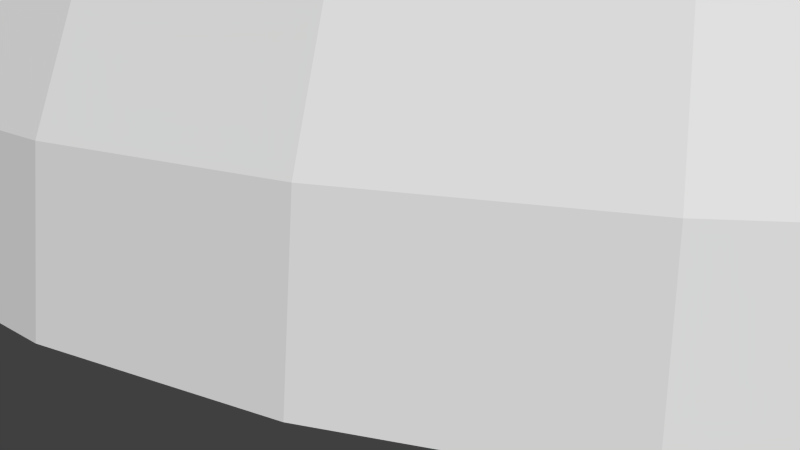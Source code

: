 # Source: skydome.blend  (saved by Blender 2.61.0; exported with 4.5.12 LTS)
import bpy
from mathutils import Matrix  # noqa: F401  (used for matrix-valued properties, if any)

bpy.ops.wm.read_factory_settings(use_empty=True)
scene = bpy.context.scene
scene.name = 'Scene'

# ---- collections
col_collection_1 = bpy.data.collections.new('Collection 1'); scene.collection.children.link(col_collection_1)
col_collection_20 = bpy.data.collections.new('Collection 20'); scene.collection.children.link(col_collection_20)
col_collection_20.hide_render = True
col_collection_20.hide_viewport = True

# ---- materials (node trees are filled in below, after node groups)
mat_skydomematerial = bpy.data.materials.new('SkyDomeMaterial')
mat_skydomematerial.alpha_threshold = 0.0
mat_skydomematerial.use_transparent_shadow = False
mat_skydomematerial.roughness = 0.5
mat_skydomematerial.line_color = (0.0, 0.0, 0.0, 1.0)

# ---- material node trees

# ---- world
world_world = bpy.data.worlds.new('World'); scene.world = world_world
world_world.color = (0.05088, 0.05088, 0.05088)
world_world.use_sun_shadow = False
world_world.sun_shadow_jitter_overblur = 0.0
world_world.cycles.sampling_method = 'MANUAL'
world_world.cycles.sample_map_resolution = 256

# ---- cameras
cam_camera = bpy.data.cameras.new('Camera')
cam_camera.clip_end = 100.0
cam_camera.lens = 35.0
cam_camera.sensor_width = 32.0
cam_camera.sensor_height = 18.0
cam_camera.ortho_scale = 7.314
cam_camera.dof.focus_distance = 0.0
cam_camera.dof.aperture_fstop = 128.0

# ---- meshes
me_sphere = bpy.data.meshes.new('Sphere')
me_sphere.from_pydata([(0.9808, 0.1951, 5.96e-08), (0.9619, 0.1913, 0.1951), (0.9061, 0.1802, 0.3827), (0.8155, 0.1622, 0.5556), (0.6935, 0.1379, 0.7071), (0.5449, 0.1084, 0.8315), (0.3753, 0.07466, 0.9239), (0.1913, 0.03806, 0.9808), (0.1802, 0.07466, 0.9808), (0.3536, 0.1464, 0.9239), (0.5133, 0.2126, 0.8315), (0.6533, 0.2706, 0.7071), (0.7682, 0.3182, 0.5556), (0.8536, 0.3536, 0.3827), (0.9061, 0.3753, 0.1951), (0.9239, 0.3827, 5.96e-08), (0.8315, 0.5556, 5.96e-08), (0.8155, 0.5449, 0.1951), (0.7682, 0.5133, 0.3827), (0.6913, 0.4619, 0.5556), (0.5879, 0.3928, 0.7071), (0.4619, 0.3087, 0.8315), (0.3182, 0.2126, 0.9239), (0.1622, 0.1084, 0.9808), (0.1379, 0.1379, 0.9808), (0.2706, 0.2706, 0.9239), (0.3928, 0.3928, 0.8315), (0.5, 0.5, 0.7071), (0.5879, 0.5879, 0.5556), (0.6533, 0.6533, 0.3827), (0.6935, 0.6935, 0.1951), (0.7071, 0.7071, 5.96e-08), (0.5556, 0.8315, 5.96e-08), (0.5449, 0.8155, 0.1951), (0.5133, 0.7682, 0.3827), (0.4619, 0.6913, 0.5556), (0.3928, 0.5879, 0.7071), (0.3087, 0.4619, 0.8315), (0.2126, 0.3182, 0.9239), (0.1084, 0.1622, 0.9808), (0.07466, 0.1802, 0.9808), (0.1464, 0.3536, 0.9239), (0.2126, 0.5133, 0.8315), (0.2706, 0.6533, 0.7071), (0.3182, 0.7682, 0.5556), (0.3536, 0.8536, 0.3827), (0.3753, 0.9061, 0.1951), (0.3827, 0.9239, 5.96e-08), (0.1951, 0.9808, 5.96e-08), (0.1913, 0.9619, 0.1951), (0.1802, 0.9061, 0.3827), (0.1622, 0.8155, 0.5556), (0.1379, 0.6935, 0.7071), (0.1084, 0.5449, 0.8315), (0.07466, 0.3753, 0.9239), (0.03806, 0.1913, 0.9808), (-1.118e-08, 0.1951, 0.9808), (-2.235e-08, 0.3827, 0.9239), (-5.215e-08, 0.5556, 0.8315), (1.49e-08, 0.7071, 0.7071), (-8.941e-08, 0.8315, 0.5556), (4.47e-08, 0.9239, 0.3827), (-8.941e-08, 0.9808, 0.1951), (-1.639e-07, 1.0, 5.96e-08), (-0.1951, 0.9808, 5.96e-08), (-0.1913, 0.9619, 0.1951), (-0.1802, 0.9061, 0.3827), (-0.1622, 0.8155, 0.5556), (-0.1379, 0.6935, 0.7071), (-0.1084, 0.5449, 0.8315), (-0.07466, 0.3753, 0.9239), (-0.03806, 0.1913, 0.9808), (-0.07466, 0.1802, 0.9808), (-0.1464, 0.3536, 0.9239), (-0.2126, 0.5133, 0.8315), (-0.2706, 0.6533, 0.7071), (-0.3182, 0.7682, 0.5556), (-0.3536, 0.8536, 0.3827), (-0.3753, 0.9061, 0.1951), (-0.3827, 0.9239, 5.96e-08), (-0.5556, 0.8315, 5.96e-08), (-0.5449, 0.8155, 0.1951), (-0.5133, 0.7682, 0.3827), (-0.4619, 0.6913, 0.5556), (-0.3928, 0.5879, 0.7071), (-0.3087, 0.4619, 0.8315), (-0.2126, 0.3182, 0.9239), (-0.1084, 0.1622, 0.9808), (-0.1379, 0.1379, 0.9808), (-0.2706, 0.2706, 0.9239), (-0.3928, 0.3928, 0.8315), (-0.5, 0.5, 0.7071), (-0.5879, 0.5879, 0.5556), (-0.6533, 0.6533, 0.3827), (-0.6935, 0.6935, 0.1951), (-0.7071, 0.7071, 5.96e-08), (-0.8315, 0.5556, 5.96e-08), (-0.8155, 0.5449, 0.1951), (-0.7682, 0.5133, 0.3827), (-0.6913, 0.4619, 0.5556), (-0.5879, 0.3928, 0.7071), (-0.4619, 0.3087, 0.8315), (-0.3182, 0.2126, 0.9239), (-0.1622, 0.1084, 0.9808), (-0.1802, 0.07466, 0.9808), (-0.3536, 0.1464, 0.9239), (-0.5133, 0.2126, 0.8315), (-0.6533, 0.2706, 0.7071), (-0.7682, 0.3182, 0.5556), (-0.8536, 0.3536, 0.3827), (-0.9061, 0.3753, 0.1951), (-0.9239, 0.3827, 5.96e-08), (-0.9808, 0.1951, 5.96e-08), (-0.9619, 0.1913, 0.1951), (-0.9061, 0.1802, 0.3827), (-0.8155, 0.1622, 0.5556), (-0.6935, 0.1379, 0.7071), (-0.5449, 0.1084, 0.8315), (-0.3753, 0.07466, 0.9239), (-0.1913, 0.03806, 0.9808), (-0.1951, -7.451e-09, 0.9808), (-0.3827, -5.215e-08, 0.9239), (-0.5556, -9.686e-08, 0.8315), (-0.7071, -1.49e-08, 0.7071), (-0.8315, -1.043e-07, 0.5556), (-0.9239, 2.98e-08, 0.3827), (-0.9808, -1.341e-07, 0.1951), (-1.0, -3.278e-07, 5.96e-08), (-0.9808, -0.1951, 5.96e-08), (-0.9619, -0.1913, 0.1951), (-0.9061, -0.1802, 0.3827), (-0.8155, -0.1622, 0.5556), (-0.6935, -0.1379, 0.7071), (-0.5449, -0.1084, 0.8315), (-0.3753, -0.07466, 0.9239), (-0.1913, -0.03806, 0.9808), (-0.1802, -0.07466, 0.9808), (-0.3536, -0.1464, 0.9239), (-0.5133, -0.2126, 0.8315), (-0.6533, -0.2706, 0.7071), (-0.7682, -0.3182, 0.5556), (-0.8536, -0.3536, 0.3827), (-0.9061, -0.3753, 0.1951), (-0.9239, -0.3827, 5.96e-08), (-0.8315, -0.5556, 5.96e-08), (-0.8155, -0.5449, 0.1951), (-0.7682, -0.5133, 0.3827), (-0.6913, -0.4619, 0.5556), (-0.5879, -0.3928, 0.7071), (-0.4619, -0.3087, 0.8315), (-0.3182, -0.2126, 0.9239), (-0.1622, -0.1084, 0.9808), (-0.1379, -0.1379, 0.9808), (-0.2706, -0.2706, 0.9239), (-0.3928, -0.3928, 0.8315), (-0.5, -0.5, 0.7071), (-0.5879, -0.5879, 0.5556), (-0.6533, -0.6533, 0.3827), (-0.6935, -0.6935, 0.1951), (-0.7071, -0.7071, 5.96e-08), (-0.5556, -0.8315, 5.96e-08), (-0.5449, -0.8155, 0.1951), (-0.5133, -0.7682, 0.3827), (-0.4619, -0.6913, 0.5556), (-0.3928, -0.5879, 0.7071), (-0.3087, -0.4619, 0.8315), (-0.2126, -0.3182, 0.9239), (-0.1084, -0.1622, 0.9808), (0.0, 0.0, 1.0), (-0.07466, -0.1802, 0.9808), (-0.1464, -0.3536, 0.9239), (-0.2126, -0.5133, 0.8315), (-0.2706, -0.6533, 0.7071), (-0.3182, -0.7682, 0.5556), (-0.3536, -0.8536, 0.3827), (-0.3753, -0.9061, 0.1951), (-0.3827, -0.9239, 5.96e-08), (-0.1951, -0.9808, 5.96e-08), (-0.1913, -0.9619, 0.1951), (-0.1802, -0.9061, 0.3827), (-0.1622, -0.8155, 0.5556), (-0.1379, -0.6935, 0.7071), (-0.1084, -0.5449, 0.8315), (-0.07466, -0.3753, 0.9239), (-0.03806, -0.1913, 0.9808), (1.863e-08, -0.1951, 0.9808), (5.215e-08, -0.3827, 0.9239), (1.49e-07, -0.5556, 0.8315), (2.98e-08, -0.7071, 0.7071), (1.043e-07, -0.8315, 0.5556), (1.49e-08, -0.9239, 0.3827), (2.682e-07, -0.9808, 0.1951), (4.47e-07, -1.0, 5.96e-08), (0.1951, -0.9808, 5.96e-08), (0.1913, -0.9619, 0.1951), (0.1802, -0.9061, 0.3827), (0.1622, -0.8155, 0.5556), (0.1379, -0.6935, 0.7071), (0.1084, -0.5449, 0.8315), (0.07466, -0.3753, 0.9239), (0.03806, -0.1913, 0.9808), (0.07466, -0.1802, 0.9808), (0.1464, -0.3536, 0.9239), (0.2126, -0.5133, 0.8315), (0.2706, -0.6533, 0.7071), (0.3182, -0.7682, 0.5556), (0.3536, -0.8536, 0.3827), (0.3753, -0.9061, 0.1951), (0.3827, -0.9239, 5.96e-08), (0.5556, -0.8315, 5.96e-08), (0.5449, -0.8155, 0.1951), (0.5133, -0.7682, 0.3827), (0.4619, -0.6913, 0.5556), (0.3928, -0.5879, 0.7071), (0.3087, -0.4619, 0.8315), (0.2126, -0.3182, 0.9239), (0.1084, -0.1622, 0.9808), (0.1379, -0.1379, 0.9808), (0.2706, -0.2706, 0.9239), (0.3928, -0.3928, 0.8315), (0.5, -0.5, 0.7071), (0.5879, -0.5879, 0.5556), (0.6533, -0.6533, 0.3827), (0.6935, -0.6935, 0.1951), (0.7071, -0.7071, 5.96e-08), (0.8315, -0.5556, 5.96e-08), (0.8155, -0.5449, 0.1951), (0.7682, -0.5133, 0.3827), (0.6913, -0.4619, 0.5556), (0.5879, -0.3928, 0.7071), (0.4619, -0.3087, 0.8315), (0.3182, -0.2126, 0.9239), (0.1622, -0.1084, 0.9808), (0.1802, -0.07466, 0.9808), (0.3536, -0.1464, 0.9239), (0.5133, -0.2126, 0.8315), (0.6533, -0.2706, 0.7071), (0.7682, -0.3182, 0.5556), (0.8536, -0.3536, 0.3827), (0.9061, -0.3753, 0.1951), (0.9239, -0.3827, 5.96e-08), (0.9808, -0.1951, 5.96e-08), (0.9619, -0.1913, 0.1951), (0.9061, -0.1802, 0.3827), (0.8155, -0.1622, 0.5556), (0.6935, -0.1379, 0.7071), (0.5449, -0.1084, 0.8315), (0.3753, -0.07466, 0.9239), (0.1913, -0.03806, 0.9808), (0.1951, 1.49e-08, 0.9808), (0.3827, 6.706e-08, 0.9239), (0.5556, 2.161e-07, 0.8315), (0.7071, 8.941e-08, 0.7071), (0.8315, 1.341e-07, 0.5556), (0.9239, 5.96e-08, 0.3827), (0.9808, 2.831e-07, 0.1951), (1.0, 4.768e-07, 5.96e-08)], [], [(0, 256, 255, 1), (254, 2, 1, 255), (253, 3, 2, 254), (252, 4, 3, 253), (251, 5, 4, 252), (250, 6, 5, 251), (249, 7, 6, 250), (168, 7, 249), (168, 8, 7), (7, 8, 9, 6), (6, 9, 10, 5), (5, 10, 11, 4), (4, 11, 12, 3), (3, 12, 13, 2), (2, 13, 14, 1), (15, 0, 1, 14), (14, 17, 16, 15), (13, 18, 17, 14), (12, 19, 18, 13), (11, 20, 19, 12), (10, 21, 20, 11), (9, 22, 21, 10), (8, 23, 22, 9), (168, 23, 8), (168, 24, 23), (23, 24, 25, 22), (22, 25, 26, 21), (21, 26, 27, 20), (20, 27, 28, 19), (19, 28, 29, 18), (18, 29, 30, 17), (17, 30, 31, 16), (30, 33, 32, 31), (29, 34, 33, 30), (28, 35, 34, 29), (27, 36, 35, 28), (26, 37, 36, 27), (25, 38, 37, 26), (24, 39, 38, 25), (168, 39, 24), (168, 40, 39), (39, 40, 41, 38), (38, 41, 42, 37), (37, 42, 43, 36), (36, 43, 44, 35), (35, 44, 45, 34), (34, 45, 46, 33), (33, 46, 47, 32), (46, 49, 48, 47), (45, 50, 49, 46), (44, 51, 50, 45), (43, 52, 51, 44), (42, 53, 52, 43), (41, 54, 53, 42), (40, 55, 54, 41), (168, 55, 40), (168, 56, 55), (55, 56, 57, 54), (54, 57, 58, 53), (53, 58, 59, 52), (52, 59, 60, 51), (51, 60, 61, 50), (50, 61, 62, 49), (49, 62, 63, 48), (62, 65, 64, 63), (61, 66, 65, 62), (60, 67, 66, 61), (59, 68, 67, 60), (58, 69, 68, 59), (57, 70, 69, 58), (56, 71, 70, 57), (168, 71, 56), (168, 72, 71), (71, 72, 73, 70), (70, 73, 74, 69), (69, 74, 75, 68), (68, 75, 76, 67), (67, 76, 77, 66), (66, 77, 78, 65), (65, 78, 79, 64), (78, 81, 80, 79), (77, 82, 81, 78), (76, 83, 82, 77), (75, 84, 83, 76), (74, 85, 84, 75), (73, 86, 85, 74), (72, 87, 86, 73), (168, 87, 72), (168, 88, 87), (87, 88, 89, 86), (86, 89, 90, 85), (85, 90, 91, 84), (84, 91, 92, 83), (83, 92, 93, 82), (82, 93, 94, 81), (81, 94, 95, 80), (94, 97, 96, 95), (93, 98, 97, 94), (92, 99, 98, 93), (91, 100, 99, 92), (90, 101, 100, 91), (89, 102, 101, 90), (88, 103, 102, 89), (168, 103, 88), (168, 104, 103), (103, 104, 105, 102), (102, 105, 106, 101), (101, 106, 107, 100), (100, 107, 108, 99), (99, 108, 109, 98), (98, 109, 110, 97), (97, 110, 111, 96), (110, 113, 112, 111), (109, 114, 113, 110), (108, 115, 114, 109), (107, 116, 115, 108), (106, 117, 116, 107), (105, 118, 117, 106), (104, 119, 118, 105), (168, 119, 104), (168, 120, 119), (119, 120, 121, 118), (118, 121, 122, 117), (117, 122, 123, 116), (116, 123, 124, 115), (115, 124, 125, 114), (114, 125, 126, 113), (113, 126, 127, 112), (126, 129, 128, 127), (125, 130, 129, 126), (124, 131, 130, 125), (123, 132, 131, 124), (122, 133, 132, 123), (121, 134, 133, 122), (120, 135, 134, 121), (168, 135, 120), (168, 136, 135), (135, 136, 137, 134), (134, 137, 138, 133), (133, 138, 139, 132), (132, 139, 140, 131), (131, 140, 141, 130), (130, 141, 142, 129), (129, 142, 143, 128), (142, 145, 144, 143), (141, 146, 145, 142), (140, 147, 146, 141), (139, 148, 147, 140), (138, 149, 148, 139), (137, 150, 149, 138), (136, 151, 150, 137), (168, 151, 136), (168, 152, 151), (151, 152, 153, 150), (150, 153, 154, 149), (149, 154, 155, 148), (148, 155, 156, 147), (147, 156, 157, 146), (146, 157, 158, 145), (145, 158, 159, 144), (158, 161, 160, 159), (157, 162, 161, 158), (156, 163, 162, 157), (155, 164, 163, 156), (154, 165, 164, 155), (153, 166, 165, 154), (152, 167, 166, 153), (168, 167, 152), (168, 169, 167), (167, 169, 170, 166), (166, 170, 171, 165), (165, 171, 172, 164), (164, 172, 173, 163), (163, 173, 174, 162), (162, 174, 175, 161), (161, 175, 176, 160), (175, 178, 177, 176), (174, 179, 178, 175), (173, 180, 179, 174), (172, 181, 180, 173), (171, 182, 181, 172), (170, 183, 182, 171), (169, 184, 183, 170), (168, 184, 169), (168, 185, 184), (184, 185, 186, 183), (183, 186, 187, 182), (182, 187, 188, 181), (181, 188, 189, 180), (180, 189, 190, 179), (179, 190, 191, 178), (178, 191, 192, 177), (191, 194, 193, 192), (190, 195, 194, 191), (189, 196, 195, 190), (188, 197, 196, 189), (187, 198, 197, 188), (186, 199, 198, 187), (185, 200, 199, 186), (168, 200, 185), (168, 201, 200), (200, 201, 202, 199), (199, 202, 203, 198), (198, 203, 204, 197), (197, 204, 205, 196), (196, 205, 206, 195), (195, 206, 207, 194), (194, 207, 208, 193), (207, 210, 209, 208), (206, 211, 210, 207), (205, 212, 211, 206), (204, 213, 212, 205), (203, 214, 213, 204), (202, 215, 214, 203), (201, 216, 215, 202), (168, 216, 201), (168, 217, 216), (216, 217, 218, 215), (215, 218, 219, 214), (214, 219, 220, 213), (213, 220, 221, 212), (212, 221, 222, 211), (211, 222, 223, 210), (210, 223, 224, 209), (223, 226, 225, 224), (222, 227, 226, 223), (221, 228, 227, 222), (220, 229, 228, 221), (219, 230, 229, 220), (218, 231, 230, 219), (217, 232, 231, 218), (168, 232, 217), (168, 233, 232), (232, 233, 234, 231), (231, 234, 235, 230), (230, 235, 236, 229), (229, 236, 237, 228), (228, 237, 238, 227), (227, 238, 239, 226), (226, 239, 240, 225), (239, 242, 241, 240), (238, 243, 242, 239), (237, 244, 243, 238), (236, 245, 244, 237), (235, 246, 245, 236), (234, 247, 246, 235), (233, 248, 247, 234), (168, 248, 233), (168, 249, 248), (248, 249, 250, 247), (247, 250, 251, 246), (246, 251, 252, 245), (245, 252, 253, 244), (244, 253, 254, 243), (243, 254, 255, 242), (242, 255, 256, 241)])
_uv = me_sphere.uv_layers.new(name='UVMap')
_uv.uv.foreach_set('vector', [0.3477, 0.9747, 0.2595, 0.9369, 0.3021, 0.8589, 0.3754, 0.8906, 0.3383, 0.7923, 0.3984, 0.818, 0.3754, 0.8906, 0.3021, 0.8589, 0.3707, 0.7333, 0.4185, 0.7543, 0.3984, 0.818, 0.3383, 0.7923, 0.3989, 0.6809, 0.4363, 0.6969, 0.4185, 0.7543, 0.3707, 0.7333, 0.4254, 0.6323, 0.4528, 0.6441, 0.4363, 0.6969, 0.3989, 0.6809, 0.4501, 0.5866, 0.4681, 0.5943, 0.4528, 0.6441, 0.4254, 0.6323, 0.474, 0.5424, 0.483, 0.5462, 0.4681, 0.5943, 0.4501, 0.5866, 0.4975, 0.4987, 0.483, 0.5462, 0.474, 0.5424, 0.4975, 0.4987, 0.4925, 0.5481, 0.483, 0.5462, 0.483, 0.5462, 0.4925, 0.5481, 0.4874, 0.5981, 0.4681, 0.5943, 0.4681, 0.5943, 0.4874, 0.5981, 0.482, 0.6499, 0.4528, 0.6441, 0.4528, 0.6441, 0.482, 0.6499, 0.4761, 0.7046, 0.4363, 0.6969, 0.4363, 0.6969, 0.4761, 0.7046, 0.4699, 0.7647, 0.4185, 0.7543, 0.4185, 0.7543, 0.4699, 0.7647, 0.4625, 0.8305, 0.3984, 0.818, 0.3984, 0.818, 0.4625, 0.8305, 0.4542, 0.9072, 0.3754, 0.8906, 0.4434, 0.9994, 0.3477, 0.9747, 0.3754, 0.8906, 0.4542, 0.9072, 0.4542, 0.9072, 0.5353, 0.9084, 0.5439, 1.0, 0.4434, 0.9994, 0.4625, 0.8305, 0.5281, 0.8316, 0.5353, 0.9084, 0.4542, 0.9072, 0.4699, 0.7647, 0.5225, 0.7649, 0.5281, 0.8316, 0.4625, 0.8305, 0.4761, 0.7046, 0.5166, 0.705, 0.5225, 0.7649, 0.4699, 0.7647, 0.482, 0.6499, 0.5118, 0.65, 0.5166, 0.705, 0.4761, 0.7046, 0.4874, 0.5981, 0.507, 0.5981, 0.5118, 0.65, 0.482, 0.6499, 0.4925, 0.5481, 0.5022, 0.5481, 0.507, 0.5981, 0.4874, 0.5981, 0.4975, 0.4987, 0.5022, 0.5481, 0.4925, 0.5481, 0.4975, 0.4987, 0.5118, 0.5462, 0.5022, 0.5481, 0.5022, 0.5481, 0.5118, 0.5462, 0.5262, 0.5943, 0.507, 0.5981, 0.507, 0.5981, 0.5262, 0.5943, 0.5411, 0.6443, 0.5118, 0.65, 0.5118, 0.65, 0.5411, 0.6443, 0.5566, 0.6974, 0.5166, 0.705, 0.5166, 0.705, 0.5566, 0.6974, 0.5741, 0.755, 0.5225, 0.7649, 0.5225, 0.7649, 0.5741, 0.755, 0.5927, 0.8194, 0.5281, 0.8316, 0.5281, 0.8316, 0.5927, 0.8194, 0.6151, 0.8932, 0.5353, 0.9084, 0.5353, 0.9084, 0.6151, 0.8932, 0.6416, 0.9807, 0.5439, 1.0, 0.6151, 0.8932, 0.6901, 0.8625, 0.7332, 0.9428, 0.6416, 0.9807, 0.5927, 0.8194, 0.6536, 0.7947, 0.6901, 0.8625, 0.6151, 0.8932, 0.5741, 0.755, 0.6227, 0.7351, 0.6536, 0.7947, 0.5927, 0.8194, 0.5566, 0.6974, 0.5943, 0.6821, 0.6227, 0.7351, 0.5741, 0.755, 0.5411, 0.6443, 0.5687, 0.633, 0.5943, 0.6821, 0.5566, 0.6974, 0.5262, 0.5943, 0.5443, 0.587, 0.5687, 0.633, 0.5411, 0.6443, 0.5118, 0.5462, 0.5208, 0.5425, 0.5443, 0.587, 0.5262, 0.5943, 0.4975, 0.4987, 0.5208, 0.5425, 0.5118, 0.5462, 0.4975, 0.4987, 0.5289, 0.5371, 0.5208, 0.5425, 0.5208, 0.5425, 0.5289, 0.5371, 0.5606, 0.5761, 0.5443, 0.587, 0.5443, 0.587, 0.5606, 0.5761, 0.5936, 0.6165, 0.5687, 0.633, 0.5687, 0.633, 0.5936, 0.6165, 0.6282, 0.6597, 0.5943, 0.6821, 0.5943, 0.6821, 0.6282, 0.6597, 0.6665, 0.7061, 0.6227, 0.7351, 0.6227, 0.7351, 0.6665, 0.7061, 0.7085, 0.7584, 0.6536, 0.7947, 0.6536, 0.7947, 0.7085, 0.7584, 0.7575, 0.8177, 0.6901, 0.8625, 0.6901, 0.8625, 0.7575, 0.8177, 0.8153, 0.8879, 0.7332, 0.9428, 0.7575, 0.8177, 0.8147, 0.7607, 0.885, 0.8181, 0.8153, 0.8879, 0.7085, 0.7584, 0.7551, 0.7122, 0.8147, 0.7607, 0.7575, 0.8177, 0.6665, 0.7061, 0.7038, 0.6691, 0.7551, 0.7122, 0.7085, 0.7584, 0.6282, 0.6597, 0.6572, 0.6311, 0.7038, 0.6691, 0.6665, 0.7061, 0.5936, 0.6165, 0.6147, 0.5955, 0.6572, 0.6311, 0.6282, 0.6597, 0.5606, 0.5761, 0.5746, 0.5623, 0.6147, 0.5955, 0.5936, 0.6165, 0.5289, 0.5371, 0.5358, 0.5303, 0.5746, 0.5623, 0.5606, 0.5761, 0.4975, 0.4987, 0.5358, 0.5303, 0.5289, 0.5371, 0.4975, 0.4987, 0.5412, 0.5222, 0.5358, 0.5303, 0.5358, 0.5303, 0.5412, 0.5222, 0.5855, 0.546, 0.5746, 0.5623, 0.5746, 0.5623, 0.5855, 0.546, 0.6314, 0.5708, 0.6147, 0.5955, 0.6147, 0.5955, 0.6314, 0.5708, 0.6799, 0.5973, 0.6572, 0.6311, 0.6572, 0.6311, 0.6799, 0.5973, 0.7331, 0.6255, 0.7038, 0.6691, 0.7038, 0.6691, 0.7331, 0.6255, 0.7918, 0.6577, 0.7551, 0.7122, 0.7551, 0.7122, 0.7918, 0.6577, 0.8597, 0.6936, 0.8147, 0.7607, 0.8147, 0.7607, 0.8597, 0.6936, 0.9398, 0.7362, 0.885, 0.8181, 0.8597, 0.6936, 0.8907, 0.6191, 0.9775, 0.6452, 0.9398, 0.7362, 0.7918, 0.6577, 0.8172, 0.5971, 0.8907, 0.6191, 0.8597, 0.6936, 0.7331, 0.6255, 0.7533, 0.5771, 0.8172, 0.5971, 0.7918, 0.6577, 0.6799, 0.5973, 0.6957, 0.5598, 0.7533, 0.5771, 0.7331, 0.6255, 0.6314, 0.5708, 0.6429, 0.5433, 0.6957, 0.5598, 0.6799, 0.5973, 0.5855, 0.546, 0.5931, 0.528, 0.6429, 0.5433, 0.6314, 0.5708, 0.5412, 0.5222, 0.545, 0.5132, 0.5931, 0.528, 0.5855, 0.546, 0.4975, 0.4987, 0.545, 0.5132, 0.5412, 0.5222, 0.4975, 0.4987, 0.5469, 0.5036, 0.545, 0.5132, 0.545, 0.5132, 0.5469, 0.5036, 0.5969, 0.5087, 0.5931, 0.528, 0.5931, 0.528, 0.5969, 0.5087, 0.6487, 0.5141, 0.6429, 0.5433, 0.6429, 0.5433, 0.6487, 0.5141, 0.7037, 0.52, 0.6957, 0.5598, 0.6957, 0.5598, 0.7037, 0.52, 0.7636, 0.5256, 0.7533, 0.5771, 0.7533, 0.5771, 0.7636, 0.5256, 0.8302, 0.5328, 0.8172, 0.5971, 0.8172, 0.5971, 0.8302, 0.5328, 0.9065, 0.54, 0.8907, 0.6191, 0.8907, 0.6191, 0.9065, 0.54, 0.9967, 0.5487, 0.9775, 0.6452, 0.9065, 0.54, 0.9066, 0.4594, 0.9968, 0.4503, 0.9967, 0.5487, 0.8302, 0.5328, 0.8304, 0.4672, 0.9066, 0.4594, 0.9065, 0.54, 0.7636, 0.5256, 0.7637, 0.4732, 0.8304, 0.4672, 0.8302, 0.5328, 0.7037, 0.52, 0.7039, 0.4793, 0.7637, 0.4732, 0.7636, 0.5256, 0.6487, 0.5141, 0.6488, 0.4842, 0.7039, 0.4793, 0.7037, 0.52, 0.5969, 0.5087, 0.5969, 0.4891, 0.6488, 0.4842, 0.6487, 0.5141, 0.5469, 0.5036, 0.5469, 0.4939, 0.5969, 0.4891, 0.5969, 0.5087, 0.4975, 0.4987, 0.5469, 0.4939, 0.5469, 0.5036, 0.4975, 0.4987, 0.545, 0.4844, 0.5469, 0.4939, 0.5469, 0.4939, 0.545, 0.4844, 0.5931, 0.4699, 0.5969, 0.4891, 0.5969, 0.4891, 0.5931, 0.4699, 0.6431, 0.455, 0.6488, 0.4842, 0.6488, 0.4842, 0.6431, 0.455, 0.6961, 0.4394, 0.7039, 0.4793, 0.7039, 0.4793, 0.6961, 0.4394, 0.7535, 0.4217, 0.7637, 0.4732, 0.7637, 0.4732, 0.7535, 0.4217, 0.8178, 0.4029, 0.8304, 0.4672, 0.8304, 0.4672, 0.8178, 0.4029, 0.891, 0.3803, 0.9066, 0.4594, 0.9066, 0.4594, 0.891, 0.3803, 0.9777, 0.3539, 0.9968, 0.4503, 0.891, 0.3803, 0.8603, 0.3058, 0.9401, 0.263, 0.9777, 0.3539, 0.8178, 0.4029, 0.7929, 0.3422, 0.8603, 0.3058, 0.891, 0.3803, 0.7535, 0.4217, 0.7336, 0.3732, 0.7929, 0.3422, 0.8178, 0.4029, 0.6961, 0.4394, 0.6807, 0.4018, 0.7336, 0.3732, 0.7535, 0.4217, 0.6431, 0.455, 0.6317, 0.4274, 0.6807, 0.4018, 0.6961, 0.4394, 0.5931, 0.4699, 0.5857, 0.4518, 0.6317, 0.4274, 0.6431, 0.455, 0.545, 0.4844, 0.5413, 0.4754, 0.5857, 0.4518, 0.5931, 0.4699, 0.4975, 0.4987, 0.5413, 0.4754, 0.545, 0.4844, 0.4975, 0.4987, 0.5359, 0.4673, 0.5413, 0.4754, 0.5413, 0.4754, 0.5359, 0.4673, 0.5748, 0.4355, 0.5857, 0.4518, 0.5857, 0.4518, 0.5748, 0.4355, 0.6152, 0.4026, 0.6317, 0.4274, 0.6317, 0.4274, 0.6152, 0.4026, 0.6582, 0.3679, 0.6807, 0.4018, 0.6807, 0.4018, 0.6582, 0.3679, 0.7045, 0.3296, 0.7336, 0.3732, 0.7336, 0.3732, 0.7045, 0.3296, 0.7566, 0.2876, 0.7929, 0.3422, 0.7929, 0.3422, 0.7566, 0.2876, 0.8157, 0.2388, 0.8603, 0.3058, 0.8603, 0.3058, 0.8157, 0.2388, 0.8856, 0.1812, 0.9401, 0.263, 0.8157, 0.2388, 0.7588, 0.1817, 0.8161, 0.1116, 0.8856, 0.1812, 0.7566, 0.2876, 0.7104, 0.2411, 0.7588, 0.1817, 0.8157, 0.2388, 0.7045, 0.3296, 0.6675, 0.2925, 0.7104, 0.2411, 0.7566, 0.2876, 0.6582, 0.3679, 0.6296, 0.3391, 0.6675, 0.2925, 0.7045, 0.3296, 0.6152, 0.4026, 0.5942, 0.3815, 0.6296, 0.3391, 0.6582, 0.3679, 0.5748, 0.4355, 0.561, 0.4216, 0.5942, 0.3815, 0.6152, 0.4026, 0.5359, 0.4673, 0.529, 0.4604, 0.561, 0.4216, 0.5748, 0.4355, 0.4975, 0.4987, 0.529, 0.4604, 0.5359, 0.4673, 0.4975, 0.4987, 0.521, 0.455, 0.529, 0.4604, 0.529, 0.4604, 0.521, 0.455, 0.5447, 0.4108, 0.561, 0.4216, 0.561, 0.4216, 0.5447, 0.4108, 0.5694, 0.3649, 0.5942, 0.3815, 0.5942, 0.3815, 0.5694, 0.3649, 0.5959, 0.3164, 0.6296, 0.3391, 0.6296, 0.3391, 0.5959, 0.3164, 0.6239, 0.2633, 0.6675, 0.2925, 0.6675, 0.2925, 0.6239, 0.2633, 0.656, 0.2046, 0.7104, 0.2411, 0.7104, 0.2411, 0.656, 0.2046, 0.6918, 0.1368, 0.7588, 0.1817, 0.7588, 0.1817, 0.6918, 0.1368, 0.7344, 0.05688, 0.8161, 0.1116, 0.6918, 0.1368, 0.6175, 0.1059, 0.6435, 0.01921, 0.7344, 0.05688, 0.656, 0.2046, 0.5956, 0.1793, 0.6175, 0.1059, 0.6918, 0.1368, 0.6239, 0.2633, 0.5756, 0.2432, 0.5956, 0.1793, 0.656, 0.2046, 0.5959, 0.3164, 0.5584, 0.3007, 0.5756, 0.2432, 0.6239, 0.2633, 0.5694, 0.3649, 0.5419, 0.3534, 0.5584, 0.3007, 0.5959, 0.3164, 0.5447, 0.4108, 0.5267, 0.4032, 0.5419, 0.3534, 0.5694, 0.3649, 0.521, 0.455, 0.512, 0.4512, 0.5267, 0.4032, 0.5447, 0.4108, 0.4975, 0.4987, 0.512, 0.4512, 0.521, 0.455, 0.4975, 0.4987, 0.5025, 0.4493, 0.512, 0.4512, 0.512, 0.4512, 0.5025, 0.4493, 0.5075, 0.3994, 0.5267, 0.4032, 0.5267, 0.4032, 0.5075, 0.3994, 0.5127, 0.3476, 0.5419, 0.3534, 0.5419, 0.3534, 0.5127, 0.3476, 0.5186, 0.2926, 0.5584, 0.3007, 0.5584, 0.3007, 0.5186, 0.2926, 0.5242, 0.2329, 0.5756, 0.2432, 0.5756, 0.2432, 0.5242, 0.2329, 0.5313, 0.1664, 0.5956, 0.1793, 0.5956, 0.1793, 0.5313, 0.1664, 0.5385, 0.09013, 0.6175, 0.1059, 0.6175, 0.1059, 0.5385, 0.09013, 0.5471, 8.962e-08, 0.6435, 0.01921, 0.5385, 0.09013, 0.4579, 0.09006, 0.4488, 0.0, 0.5471, 8.962e-08, 0.5313, 0.1664, 0.4658, 0.1662, 0.4579, 0.09006, 0.5385, 0.09013, 0.5242, 0.2329, 0.4718, 0.2328, 0.4658, 0.1662, 0.5313, 0.1664, 0.5186, 0.2926, 0.478, 0.2925, 0.4718, 0.2328, 0.5242, 0.2329, 0.5127, 0.3476, 0.4829, 0.3475, 0.478, 0.2925, 0.5186, 0.2926, 0.5075, 0.3994, 0.488, 0.3994, 0.4829, 0.3475, 0.5127, 0.3476, 0.5025, 0.4493, 0.4927, 0.4493, 0.488, 0.3994, 0.5075, 0.3994, 0.4975, 0.4987, 0.4927, 0.4493, 0.5025, 0.4493, 0.4975, 0.4987, 0.4832, 0.4512, 0.4927, 0.4493, 0.4927, 0.4493, 0.4832, 0.4512, 0.4688, 0.4031, 0.488, 0.3994, 0.488, 0.3994, 0.4688, 0.4031, 0.4537, 0.3533, 0.4829, 0.3475, 0.4829, 0.3475, 0.4537, 0.3533, 0.4381, 0.3003, 0.478, 0.2925, 0.478, 0.2925, 0.4381, 0.3003, 0.4204, 0.243, 0.4718, 0.2328, 0.4718, 0.2328, 0.4204, 0.243, 0.4015, 0.1789, 0.4658, 0.1662, 0.4658, 0.1662, 0.4015, 0.1789, 0.379, 0.1057, 0.4579, 0.09006, 0.4579, 0.09006, 0.379, 0.1057, 0.3524, 0.0192, 0.4488, 0.0, 0.379, 0.1057, 0.3046, 0.1365, 0.2617, 0.05686, 0.3524, 0.0192, 0.4015, 0.1789, 0.341, 0.2038, 0.3046, 0.1365, 0.379, 0.1057, 0.4204, 0.243, 0.372, 0.263, 0.341, 0.2038, 0.4015, 0.1789, 0.4381, 0.3003, 0.4005, 0.3157, 0.372, 0.263, 0.4204, 0.243, 0.4537, 0.3533, 0.4262, 0.3647, 0.4005, 0.3157, 0.4381, 0.3003, 0.4688, 0.4031, 0.4507, 0.4105, 0.4262, 0.3647, 0.4537, 0.3533, 0.4832, 0.4512, 0.4742, 0.4549, 0.4507, 0.4105, 0.4688, 0.4031, 0.4975, 0.4987, 0.4742, 0.4549, 0.4832, 0.4512, 0.4975, 0.4987, 0.4661, 0.4603, 0.4742, 0.4549, 0.4742, 0.4549, 0.4661, 0.4603, 0.4345, 0.4214, 0.4507, 0.4105, 0.4507, 0.4105, 0.4345, 0.4214, 0.4014, 0.3812, 0.4262, 0.3647, 0.4262, 0.3647, 0.4014, 0.3812, 0.3667, 0.3382, 0.4005, 0.3157, 0.4005, 0.3157, 0.3667, 0.3382, 0.3284, 0.292, 0.372, 0.263, 0.372, 0.263, 0.3284, 0.292, 0.2865, 0.24, 0.341, 0.2038, 0.341, 0.2038, 0.2865, 0.24, 0.2377, 0.1812, 0.3046, 0.1365, 0.3046, 0.1365, 0.2377, 0.1812, 0.1801, 0.1115, 0.2617, 0.05686, 0.2377, 0.1812, 0.1808, 0.238, 0.1107, 0.181, 0.1801, 0.1115, 0.2865, 0.24, 0.2402, 0.2862, 0.1808, 0.238, 0.2377, 0.1812, 0.3284, 0.292, 0.2914, 0.329, 0.2402, 0.2862, 0.2865, 0.24, 0.3667, 0.3382, 0.3379, 0.3668, 0.2914, 0.329, 0.3284, 0.292, 0.4014, 0.3812, 0.3803, 0.4022, 0.3379, 0.3668, 0.3667, 0.3382, 0.4345, 0.4214, 0.4206, 0.4352, 0.3803, 0.4022, 0.4014, 0.3812, 0.4661, 0.4603, 0.4592, 0.4671, 0.4206, 0.4352, 0.4345, 0.4214, 0.4975, 0.4987, 0.4592, 0.4671, 0.4661, 0.4603, 0.4975, 0.4987, 0.4538, 0.4752, 0.4592, 0.4671, 0.4592, 0.4671, 0.4538, 0.4752, 0.4097, 0.4514, 0.4206, 0.4352, 0.4206, 0.4352, 0.4097, 0.4514, 0.3638, 0.4269, 0.3803, 0.4022, 0.3803, 0.4022, 0.3638, 0.4269, 0.3153, 0.4005, 0.3379, 0.3668, 0.3379, 0.3668, 0.3153, 0.4005, 0.2623, 0.3725, 0.2914, 0.329, 0.2914, 0.329, 0.2623, 0.3725, 0.2037, 0.3405, 0.2402, 0.2862, 0.2402, 0.2862, 0.2037, 0.3405, 0.1361, 0.3049, 0.1808, 0.238, 0.1808, 0.238, 0.1361, 0.3049, 0.05633, 0.2626, 0.1107, 0.181, 0.1361, 0.3049, 0.1054, 0.3791, 0.01896, 0.3532, 0.05633, 0.2626, 0.2037, 0.3405, 0.1786, 0.4009, 0.1054, 0.3791, 0.1361, 0.3049, 0.2623, 0.3725, 0.2423, 0.4208, 0.1786, 0.4009, 0.2037, 0.3405, 0.3153, 0.4005, 0.2997, 0.4379, 0.2423, 0.4208, 0.2623, 0.3725, 0.3638, 0.4269, 0.3523, 0.4544, 0.2997, 0.4379, 0.3153, 0.4005, 0.4097, 0.4514, 0.4021, 0.4694, 0.3523, 0.4544, 0.3638, 0.4269, 0.4538, 0.4752, 0.4501, 0.4842, 0.4021, 0.4694, 0.4097, 0.4514, 0.4975, 0.4987, 0.4501, 0.4842, 0.4538, 0.4752, 0.4975, 0.4987, 0.4481, 0.4937, 0.4501, 0.4842, 0.4501, 0.4842, 0.4481, 0.4937, 0.3982, 0.4886, 0.4021, 0.4694, 0.4021, 0.4694, 0.3982, 0.4886, 0.3465, 0.4835, 0.3523, 0.4544, 0.3523, 0.4544, 0.3465, 0.4835, 0.2916, 0.4776, 0.2997, 0.4379, 0.2997, 0.4379, 0.2916, 0.4776, 0.232, 0.472, 0.2423, 0.4208, 0.2423, 0.4208, 0.232, 0.472, 0.1657, 0.4649, 0.1786, 0.4009, 0.1786, 0.4009, 0.1657, 0.4649, 0.08976, 0.4578, 0.1054, 0.3791, 0.1054, 0.3791, 0.08976, 0.4578, 0.0, 0.4493, 0.01896, 0.3532, 0.08976, 0.4578, 0.08974, 0.538, 0.0001435, 0.5472, 0.0, 0.4493, 0.1657, 0.4649, 0.1656, 0.5302, 0.08974, 0.538, 0.08976, 0.4578, 0.232, 0.472, 0.2319, 0.5243, 0.1656, 0.5302, 0.1657, 0.4649, 0.2916, 0.4776, 0.2915, 0.5182, 0.2319, 0.5243, 0.232, 0.472, 0.3465, 0.4835, 0.3464, 0.5133, 0.2915, 0.5182, 0.2916, 0.4776, 0.3982, 0.4886, 0.3981, 0.5081, 0.3464, 0.5133, 0.3465, 0.4835, 0.4481, 0.4937, 0.4481, 0.5034, 0.3981, 0.5081, 0.3982, 0.4886, 0.4975, 0.4987, 0.4481, 0.5034, 0.4481, 0.4937, 0.4975, 0.4987, 0.45, 0.513, 0.4481, 0.5034, 0.4481, 0.5034, 0.45, 0.513, 0.4019, 0.5273, 0.3981, 0.5081, 0.3981, 0.5081, 0.4019, 0.5273, 0.3521, 0.5424, 0.3464, 0.5133, 0.3464, 0.5133, 0.3521, 0.5424, 0.2992, 0.5579, 0.2915, 0.5182, 0.2915, 0.5182, 0.2992, 0.5579, 0.242, 0.5755, 0.2319, 0.5243, 0.2319, 0.5243, 0.242, 0.5755, 0.1781, 0.5942, 0.1656, 0.5302, 0.1656, 0.5302, 0.1781, 0.5942, 0.1053, 0.6166, 0.08974, 0.538, 0.08974, 0.538, 0.1053, 0.6166, 0.01932, 0.643, 0.0001435, 0.5472, 0.1053, 0.6166, 0.1358, 0.6906, 0.05673, 0.7331, 0.01932, 0.643, 0.1781, 0.5942, 0.2028, 0.6545, 0.1358, 0.6906, 0.1053, 0.6166, 0.242, 0.5755, 0.2619, 0.6238, 0.2028, 0.6545, 0.1781, 0.5942, 0.2992, 0.5579, 0.3145, 0.5954, 0.2619, 0.6238, 0.242, 0.5755, 0.3521, 0.5424, 0.3634, 0.5699, 0.3145, 0.5954, 0.2992, 0.5579, 0.4019, 0.5273, 0.4093, 0.5454, 0.3634, 0.5699, 0.3521, 0.5424, 0.45, 0.513, 0.4537, 0.522, 0.4093, 0.5454, 0.4019, 0.5273, 0.4975, 0.4987, 0.4537, 0.522, 0.45, 0.513, 0.4975, 0.4987, 0.459, 0.5301, 0.4537, 0.522, 0.4537, 0.522, 0.459, 0.5301, 0.4201, 0.5617, 0.4093, 0.5454, 0.4093, 0.5454, 0.4201, 0.5617, 0.3799, 0.5947, 0.3634, 0.5699, 0.3634, 0.5699, 0.3799, 0.5947, 0.3369, 0.6292, 0.3145, 0.5954, 0.3145, 0.5954, 0.3369, 0.6292, 0.2907, 0.6673, 0.2619, 0.6238, 0.2619, 0.6238, 0.2907, 0.6673, 0.2387, 0.7089, 0.2028, 0.6545, 0.2028, 0.6545, 0.2387, 0.7089, 0.18, 0.7572, 0.1358, 0.6906, 0.1358, 0.6906, 0.18, 0.7572, 0.1108, 0.814, 0.05673, 0.7331, 0.18, 0.7572, 0.2362, 0.8139, 0.1794, 0.8828, 0.1108, 0.814, 0.2387, 0.7089, 0.2844, 0.7553, 0.2362, 0.8139, 0.18, 0.7572, 0.2907, 0.6673, 0.3274, 0.7043, 0.2844, 0.7553, 0.2387, 0.7089, 0.3369, 0.6292, 0.3653, 0.6581, 0.3274, 0.7043, 0.2907, 0.6673, 0.3799, 0.5947, 0.4008, 0.6158, 0.3653, 0.6581, 0.3369, 0.6292, 0.4201, 0.5617, 0.4338, 0.5756, 0.4008, 0.6158, 0.3799, 0.5947, 0.459, 0.5301, 0.4659, 0.537, 0.4338, 0.5756, 0.4201, 0.5617, 0.4975, 0.4987, 0.4659, 0.537, 0.459, 0.5301, 0.4975, 0.4987, 0.474, 0.5424, 0.4659, 0.537, 0.4659, 0.537, 0.474, 0.5424, 0.4501, 0.5866, 0.4338, 0.5756, 0.4338, 0.5756, 0.4501, 0.5866, 0.4254, 0.6323, 0.4008, 0.6158, 0.4008, 0.6158, 0.4254, 0.6323, 0.3989, 0.6809, 0.3653, 0.6581, 0.3653, 0.6581, 0.3989, 0.6809, 0.3707, 0.7333, 0.3274, 0.7043, 0.3274, 0.7043, 0.3707, 0.7333, 0.3383, 0.7923, 0.2844, 0.7553, 0.2844, 0.7553, 0.3383, 0.7923, 0.3021, 0.8589, 0.2362, 0.8139, 0.2362, 0.8139, 0.3021, 0.8589, 0.2595, 0.9369, 0.1794, 0.8828])
me_sphere.materials.append(mat_skydomematerial)
me_sphere.use_remesh_preserve_volume = False
me_sphere.use_remesh_preserve_attributes = False
me_sphere.use_mirror_vertex_groups = False
me_sphere.update()

# ---- objects
ob_skydome = bpy.data.objects.new('SkyDome', me_sphere)
ob_camera = bpy.data.objects.new('Camera', cam_camera)

# ---- transforms, parenting, visibility, modifiers, constraints
ob_skydome.location = (0.0, 0.0, 0.0)
ob_skydome.scale = (75.0, 75.0, 50.0)
ob_skydome.lineart.crease_threshold = 0.0
ob_camera.location = (16.64, -101.7, 19.09)
ob_camera.rotation_euler = (1.242, 2.831e-08, 0.406)
ob_camera.scale = (1.0, 1.0, 1.0)
ob_camera.lock_rotations_4d = False
ob_camera.empty_display_type = 'ARROWS'
ob_camera.color = (0.0, 0.0, 0.0, 0.0)
ob_camera.display_type = 'WIRE'
ob_camera.lineart.crease_threshold = 0.0

# ---- collection membership
col_collection_1.objects.link(ob_skydome)
col_collection_20.objects.link(ob_camera)

# ---- scene / render settings (as saved in the file)
scene.camera = ob_camera
scene.frame_start = 1; scene.frame_end = 250; scene.frame_set(3)
scene.render.engine = 'BLENDER_EEVEE_NEXT'
scene.render.image_settings.color_mode = 'RGB'
scene.render.image_settings.compression = 90
scene.render.resolution_percentage = 50
scene.render.dither_intensity = 0.0
scene.render.bake_margin = 2
scene.render.bake_bias = 0.0
scene.cycles.use_denoising = False
scene.cycles.samples = 10
scene.cycles.sampling_pattern = 'TABULATED_SOBOL'
scene.cycles.light_sampling_threshold = 0.0
scene.cycles.use_adaptive_sampling = False
scene.cycles.use_light_tree = False
scene.cycles.blur_glossy = 0.0
scene.cycles.volume_bounces = 1
scene.cycles.pixel_filter_type = 'GAUSSIAN'
scene.cycles.sample_clamp_indirect = 0.0
scene.view_settings.view_transform = 'Standard'
bpy.context.view_layer.update()

# ---- added for rendering (the .blend has no usable light): sun
light_auto_sun = bpy.data.lights.new('AutoSun', 'SUN')
light_auto_sun.energy = 3.0
light_auto_sun.angle = 0.0523599
ob_auto_sun = bpy.data.objects.new('AutoSun', light_auto_sun)
scene.collection.objects.link(ob_auto_sun)
ob_auto_sun.rotation_euler = (0.872665, 0.174533, 0.523599)
bpy.context.view_layer.update()
